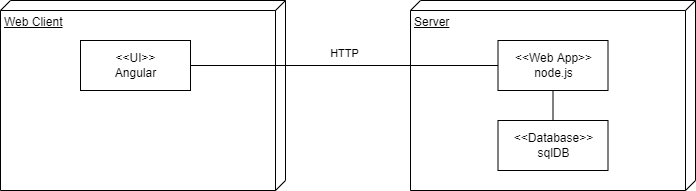

The diagram above was exported from draw.io. Its source (the exported page's mxGraphModel, read from the mxfile embedded in the PNG):
<mxGraphModel dx="1422" dy="762" grid="1" gridSize="10" guides="1" tooltips="1" connect="1" arrows="1" fold="1" page="1" pageScale="1" pageWidth="827" pageHeight="1169" math="0" shadow="0">
  <root>
    <mxCell id="0" />
    <mxCell id="1" parent="0" />
    <mxCell id="QVDsB8efQ8-3O2mCcBP3-1" value="Web Client" style="verticalAlign=top;align=left;spacingTop=8;spacingLeft=2;spacingRight=12;shape=cube;size=10;direction=south;fontStyle=4;html=1;" parent="1" vertex="1">
      <mxGeometry x="60" y="240" width="285" height="190" as="geometry" />
    </mxCell>
    <mxCell id="QVDsB8efQ8-3O2mCcBP3-4" value="Server" style="verticalAlign=top;align=left;spacingTop=8;spacingLeft=2;spacingRight=12;shape=cube;size=10;direction=south;fontStyle=4;html=1;" parent="1" vertex="1">
      <mxGeometry x="470" y="240" width="285" height="190" as="geometry" />
    </mxCell>
    <mxCell id="QVDsB8efQ8-3O2mCcBP3-5" value="&amp;lt;&amp;lt;Web App&amp;gt;&amp;gt;&lt;br&gt;node.js" style="html=1;" parent="1" vertex="1">
      <mxGeometry x="557.5" y="280" width="110" height="50" as="geometry" />
    </mxCell>
    <mxCell id="QVDsB8efQ8-3O2mCcBP3-6" value="&amp;lt;&amp;lt;Database&amp;gt;&amp;gt;&lt;br&gt;sqlDB" style="html=1;" parent="1" vertex="1">
      <mxGeometry x="557.5" y="360" width="110" height="50" as="geometry" />
    </mxCell>
    <mxCell id="QVDsB8efQ8-3O2mCcBP3-10" value="&amp;lt;&amp;lt;UI&amp;gt;&amp;gt;&lt;br&gt;Angular" style="html=1;" parent="1" vertex="1">
      <mxGeometry x="140.00000000000003" y="280" width="110" height="50" as="geometry" />
    </mxCell>
    <mxCell id="QVDsB8efQ8-3O2mCcBP3-11" value="HTTP" style="endArrow=none;html=1;endSize=12;startArrow=none;startSize=14;startFill=0;edgeStyle=orthogonalEdgeStyle;align=center;verticalAlign=bottom;endFill=0;rounded=0;exitX=1;exitY=0.5;exitDx=0;exitDy=0;entryX=0;entryY=0.5;entryDx=0;entryDy=0;" parent="1" source="QVDsB8efQ8-3O2mCcBP3-10" target="QVDsB8efQ8-3O2mCcBP3-5" edge="1">
      <mxGeometry y="3" relative="1" as="geometry">
        <mxPoint x="294" y="304.71000000000004" as="sourcePoint" />
        <mxPoint x="454" y="304.71000000000004" as="targetPoint" />
      </mxGeometry>
    </mxCell>
    <mxCell id="QVDsB8efQ8-3O2mCcBP3-12" value="" style="endArrow=none;html=1;rounded=0;entryX=0.5;entryY=1;entryDx=0;entryDy=0;exitX=0.5;exitY=0;exitDx=0;exitDy=0;" parent="1" source="QVDsB8efQ8-3O2mCcBP3-6" target="QVDsB8efQ8-3O2mCcBP3-5" edge="1">
      <mxGeometry width="50" height="50" relative="1" as="geometry">
        <mxPoint x="360" y="380" as="sourcePoint" />
        <mxPoint x="410" y="330" as="targetPoint" />
      </mxGeometry>
    </mxCell>
  </root>
</mxGraphModel>